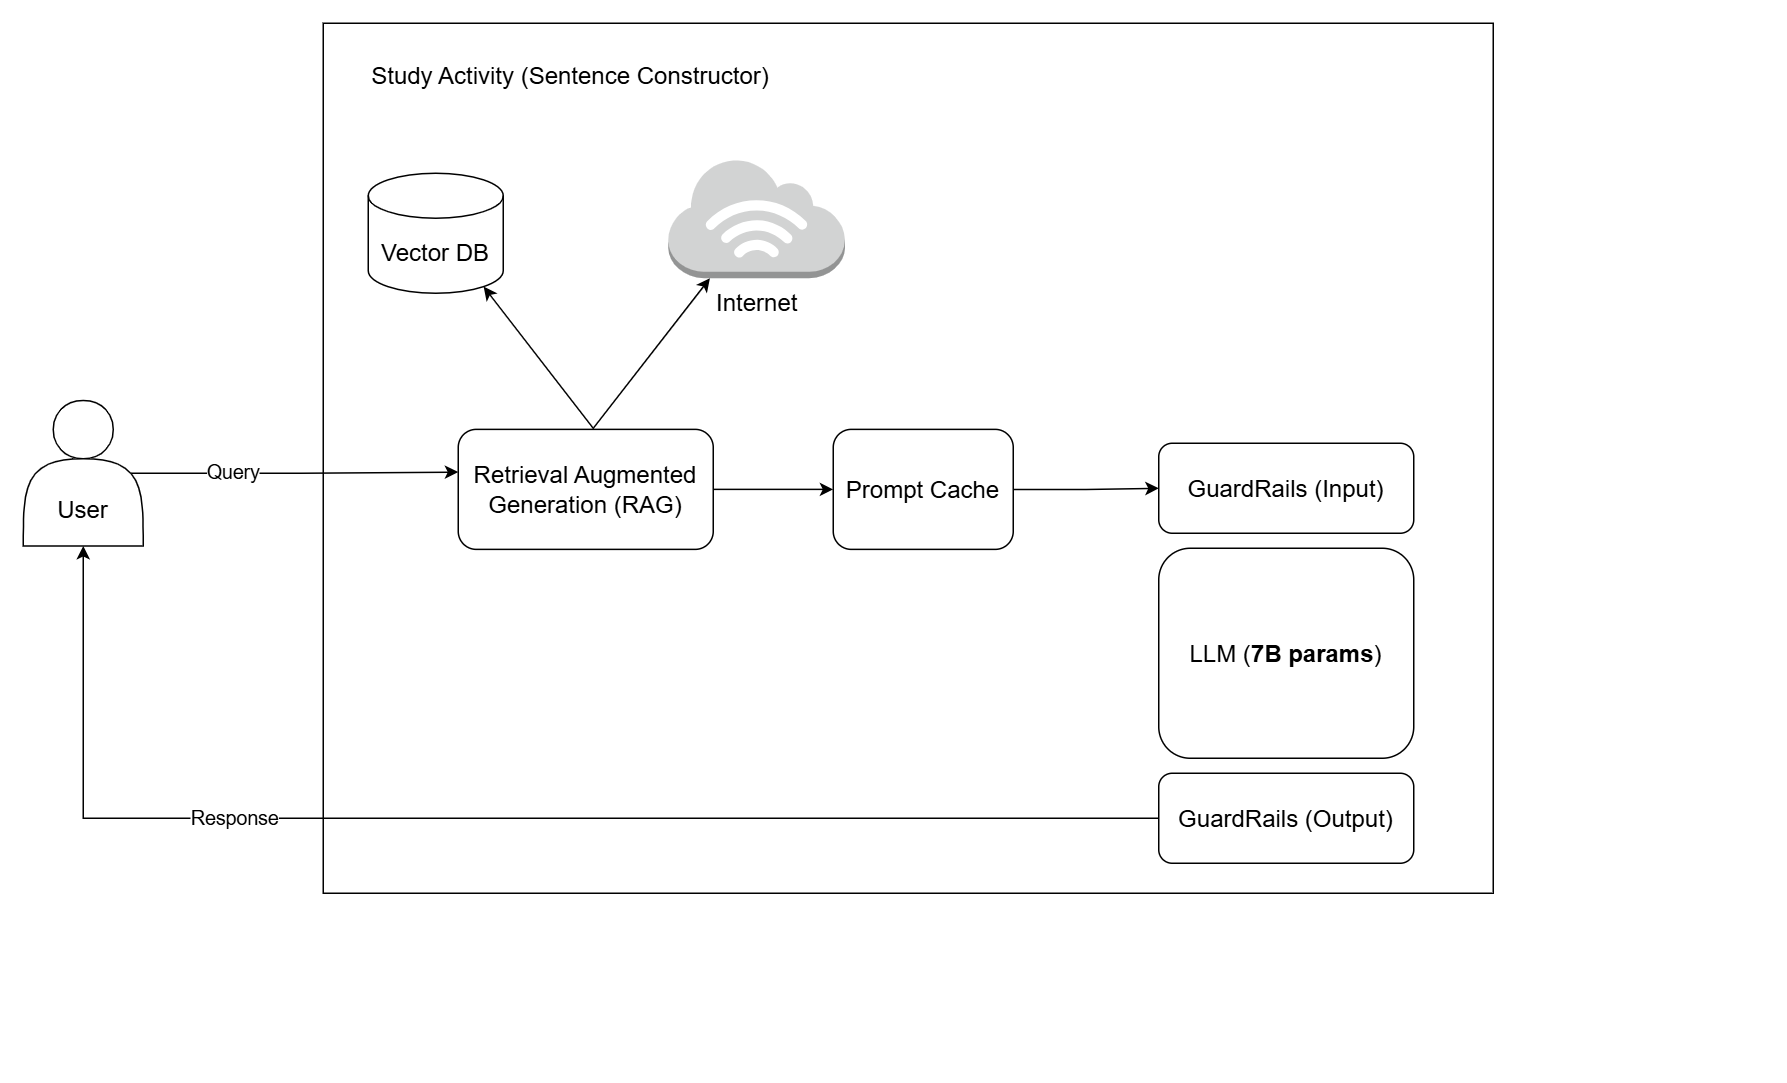

The diagram above was exported from draw.io. Its source (the exported page's mxGraphModel, read from the mxfile embedded in the PNG):
<mxGraphModel dx="1687" dy="2228" grid="1" gridSize="10" guides="1" tooltips="1" connect="1" arrows="1" fold="1" page="1" pageScale="1" pageWidth="827" pageHeight="1169" math="0" shadow="0">
  <root>
    <mxCell id="0" />
    <mxCell id="1" parent="0" />
    <mxCell id="Yte8neQCkW-9nHc0qt5o-48" value="" style="rounded=0;whiteSpace=wrap;html=1;fillColor=none;strokeWidth=1;" vertex="1" parent="1">
      <mxGeometry x="310" y="-10" width="780" height="580" as="geometry" />
    </mxCell>
    <mxCell id="Yte8neQCkW-9nHc0qt5o-10" value="" style="group" vertex="1" connectable="0" parent="1">
      <mxGeometry x="110" y="241.5" width="1160" height="440" as="geometry" />
    </mxCell>
    <mxCell id="Yte8neQCkW-9nHc0qt5o-8" value="" style="shape=actor;whiteSpace=wrap;html=1;" vertex="1" parent="Yte8neQCkW-9nHc0qt5o-10">
      <mxGeometry width="80" height="97" as="geometry" />
    </mxCell>
    <mxCell id="Yte8neQCkW-9nHc0qt5o-9" value="&lt;span style=&quot;font-size: 16px;&quot;&gt;User&lt;/span&gt;" style="text;html=1;align=center;verticalAlign=middle;whiteSpace=wrap;rounded=0;" vertex="1" parent="Yte8neQCkW-9nHc0qt5o-10">
      <mxGeometry x="10" y="57" width="60" height="30" as="geometry" />
    </mxCell>
    <mxCell id="Yte8neQCkW-9nHc0qt5o-20" value="&lt;font style=&quot;font-size: 16px;&quot;&gt;Retrieval Augmented Generation (RAG)&lt;/font&gt;" style="rounded=1;whiteSpace=wrap;html=1;" vertex="1" parent="Yte8neQCkW-9nHc0qt5o-10">
      <mxGeometry x="290" y="19.25" width="170" height="80" as="geometry" />
    </mxCell>
    <mxCell id="Yte8neQCkW-9nHc0qt5o-15" style="edgeStyle=orthogonalEdgeStyle;rounded=0;orthogonalLoop=1;jettySize=auto;html=1;entryX=0;entryY=0.356;entryDx=0;entryDy=0;entryPerimeter=0;exitX=0.9;exitY=0.5;exitDx=0;exitDy=0;exitPerimeter=0;" edge="1" parent="Yte8neQCkW-9nHc0qt5o-10" source="Yte8neQCkW-9nHc0qt5o-8" target="Yte8neQCkW-9nHc0qt5o-20">
      <mxGeometry relative="1" as="geometry">
        <mxPoint x="80" y="48.5" as="sourcePoint" />
        <mxPoint x="250.34000000000003" y="48.629999999999995" as="targetPoint" />
      </mxGeometry>
    </mxCell>
    <mxCell id="Yte8neQCkW-9nHc0qt5o-18" value="Query" style="edgeLabel;html=1;align=center;verticalAlign=middle;resizable=0;points=[];fontSize=13;" vertex="1" connectable="0" parent="Yte8neQCkW-9nHc0qt5o-15">
      <mxGeometry x="0.6163" y="1" relative="1" as="geometry">
        <mxPoint x="-108" as="offset" />
      </mxGeometry>
    </mxCell>
    <mxCell id="Yte8neQCkW-9nHc0qt5o-22" value="&lt;font style=&quot;font-size: 16px;&quot;&gt;Vector DB&lt;/font&gt;" style="shape=cylinder3;whiteSpace=wrap;html=1;boundedLbl=1;backgroundOutline=1;size=15;" vertex="1" parent="1">
      <mxGeometry x="340" y="90" width="90" height="80" as="geometry" />
    </mxCell>
    <mxCell id="Yte8neQCkW-9nHc0qt5o-25" value="&lt;font style=&quot;font-size: 16px;&quot;&gt;Internet&lt;/font&gt;" style="outlineConnect=0;dashed=0;verticalLabelPosition=bottom;verticalAlign=top;align=center;html=1;shape=mxgraph.aws3.internet_3;fillColor=#D2D3D3;gradientColor=none;" vertex="1" parent="1">
      <mxGeometry x="540" y="80" width="117.78" height="80" as="geometry" />
    </mxCell>
    <mxCell id="Yte8neQCkW-9nHc0qt5o-11" value="" style="group" vertex="1" connectable="0" parent="1">
      <mxGeometry x="867" y="340" width="170" height="140" as="geometry" />
    </mxCell>
    <mxCell id="Yte8neQCkW-9nHc0qt5o-2" value="&lt;div&gt;&lt;span style=&quot;font-size: 16px;&quot;&gt;LLM (&lt;b&gt;7B params&lt;/b&gt;)&lt;/span&gt;&lt;/div&gt;" style="rounded=1;whiteSpace=wrap;html=1;" vertex="1" parent="Yte8neQCkW-9nHc0qt5o-11">
      <mxGeometry width="170" height="140" as="geometry" />
    </mxCell>
    <mxCell id="Yte8neQCkW-9nHc0qt5o-29" value="" style="endArrow=classic;html=1;rounded=0;entryX=0.855;entryY=1;entryDx=0;entryDy=-4.35;entryPerimeter=0;startArrow=classic;startFill=1;" edge="1" parent="1" source="Yte8neQCkW-9nHc0qt5o-25" target="Yte8neQCkW-9nHc0qt5o-22">
      <mxGeometry width="50" height="50" relative="1" as="geometry">
        <mxPoint x="490" y="160" as="sourcePoint" />
        <mxPoint x="470" y="250" as="targetPoint" />
        <Array as="points">
          <mxPoint x="490" y="260" />
        </Array>
      </mxGeometry>
    </mxCell>
    <mxCell id="Yte8neQCkW-9nHc0qt5o-14" style="edgeStyle=orthogonalEdgeStyle;rounded=0;orthogonalLoop=1;jettySize=auto;html=1;entryX=0.5;entryY=1;entryDx=0;entryDy=0;exitX=0;exitY=0.5;exitDx=0;exitDy=0;" edge="1" parent="1" source="Yte8neQCkW-9nHc0qt5o-40" target="Yte8neQCkW-9nHc0qt5o-8">
      <mxGeometry relative="1" as="geometry">
        <mxPoint x="660" y="410" as="sourcePoint" />
        <mxPoint x="200" y="380" as="targetPoint" />
        <Array as="points">
          <mxPoint x="150" y="520" />
        </Array>
      </mxGeometry>
    </mxCell>
    <mxCell id="Yte8neQCkW-9nHc0qt5o-19" value="Response" style="edgeLabel;html=1;align=center;verticalAlign=middle;resizable=0;points=[];fontSize=13;" vertex="1" connectable="0" parent="Yte8neQCkW-9nHc0qt5o-14">
      <mxGeometry x="0.1662" y="1" relative="1" as="geometry">
        <mxPoint x="-93" y="-2" as="offset" />
      </mxGeometry>
    </mxCell>
    <mxCell id="Yte8neQCkW-9nHc0qt5o-40" value="&lt;font style=&quot;font-size: 16px;&quot;&gt;GuardRails (Output)&lt;/font&gt;" style="rounded=1;whiteSpace=wrap;html=1;" vertex="1" parent="1">
      <mxGeometry x="867" y="490" width="170" height="60" as="geometry" />
    </mxCell>
    <mxCell id="Yte8neQCkW-9nHc0qt5o-39" value="&lt;font style=&quot;font-size: 16px;&quot;&gt;GuardRails (Input)&lt;/font&gt;" style="rounded=1;whiteSpace=wrap;html=1;" vertex="1" parent="1">
      <mxGeometry x="867" y="270" width="170" height="60" as="geometry" />
    </mxCell>
    <mxCell id="Yte8neQCkW-9nHc0qt5o-44" style="edgeStyle=orthogonalEdgeStyle;rounded=0;orthogonalLoop=1;jettySize=auto;html=1;exitX=1;exitY=0.5;exitDx=0;exitDy=0;entryX=0;entryY=0.5;entryDx=0;entryDy=0;" edge="1" parent="1" source="Yte8neQCkW-9nHc0qt5o-41" target="Yte8neQCkW-9nHc0qt5o-39">
      <mxGeometry relative="1" as="geometry" />
    </mxCell>
    <mxCell id="Yte8neQCkW-9nHc0qt5o-41" value="&lt;font style=&quot;font-size: 16px;&quot;&gt;Prompt Cache&lt;/font&gt;" style="rounded=1;whiteSpace=wrap;html=1;" vertex="1" parent="1">
      <mxGeometry x="650" y="260.75" width="120" height="80" as="geometry" />
    </mxCell>
    <mxCell id="Yte8neQCkW-9nHc0qt5o-43" style="edgeStyle=orthogonalEdgeStyle;rounded=0;orthogonalLoop=1;jettySize=auto;html=1;exitX=1;exitY=0.5;exitDx=0;exitDy=0;entryX=0;entryY=0.5;entryDx=0;entryDy=0;" edge="1" parent="1" source="Yte8neQCkW-9nHc0qt5o-20" target="Yte8neQCkW-9nHc0qt5o-41">
      <mxGeometry relative="1" as="geometry" />
    </mxCell>
    <mxCell id="Yte8neQCkW-9nHc0qt5o-45" value="&lt;span style=&quot;font-size: 16px;&quot;&gt;Study Activity (Sentence Constructor)&lt;/span&gt;" style="text;html=1;align=center;verticalAlign=middle;whiteSpace=wrap;rounded=0;" vertex="1" parent="1">
      <mxGeometry x="330" y="10" width="290" height="30" as="geometry" />
    </mxCell>
  </root>
</mxGraphModel>